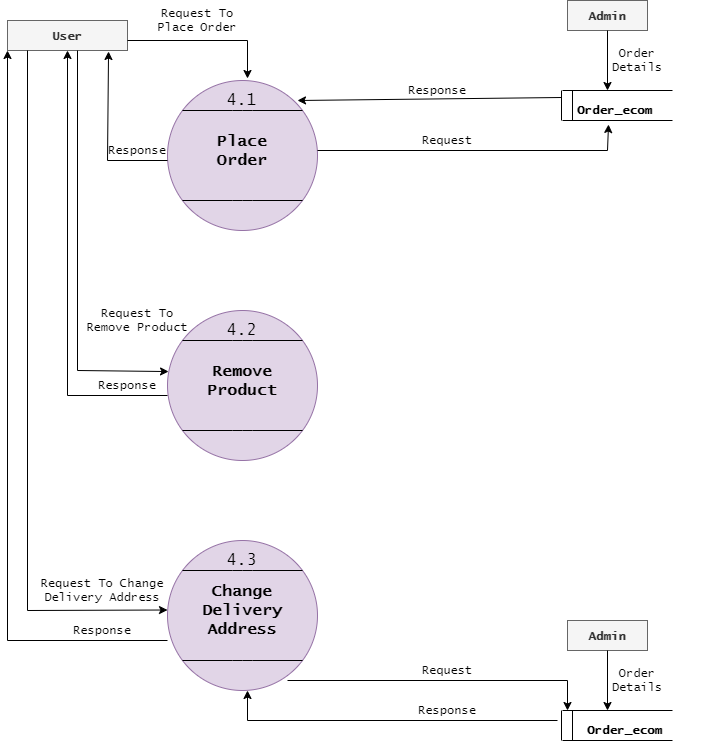

The diagram above was exported from draw.io. Its source (the exported page's mxGraphModel, read from the mxfile embedded in the PNG):
<mxGraphModel dx="862" dy="435" grid="1" gridSize="10" guides="1" tooltips="1" connect="1" arrows="1" fold="1" page="1" pageScale="1" pageWidth="827" pageHeight="1169" math="0" shadow="0">
  <root>
    <mxCell id="0" />
    <mxCell id="1" parent="0" />
    <mxCell id="mvD4y3j8GHPdeW5iFkhq-2" value="" style="ellipse;whiteSpace=wrap;html=1;aspect=fixed;fillColor=#e1d5e7;strokeColor=#9673a6;" parent="1" vertex="1">
      <mxGeometry x="200" y="120" width="150" height="150" as="geometry" />
    </mxCell>
    <mxCell id="mvD4y3j8GHPdeW5iFkhq-3" value="" style="endArrow=none;html=1;" parent="1" edge="1">
      <mxGeometry width="50" height="50" relative="1" as="geometry">
        <mxPoint x="215" y="150" as="sourcePoint" />
        <mxPoint x="335" y="150" as="targetPoint" />
        <Array as="points">
          <mxPoint x="275" y="150" />
        </Array>
      </mxGeometry>
    </mxCell>
    <mxCell id="mvD4y3j8GHPdeW5iFkhq-4" value="" style="endArrow=none;html=1;" parent="1" edge="1">
      <mxGeometry width="50" height="50" relative="1" as="geometry">
        <mxPoint x="215" y="240" as="sourcePoint" />
        <mxPoint x="335" y="240" as="targetPoint" />
        <Array as="points">
          <mxPoint x="275" y="240" />
        </Array>
      </mxGeometry>
    </mxCell>
    <mxCell id="mvD4y3j8GHPdeW5iFkhq-5" value="&lt;font style=&quot;font-size: 16px&quot;&gt;4.1&lt;/font&gt;" style="text;html=1;strokeColor=none;fillColor=none;align=center;verticalAlign=middle;whiteSpace=wrap;rounded=0;fontFamily=Lucida Console;" parent="1" vertex="1">
      <mxGeometry x="255" y="130" width="40" height="20" as="geometry" />
    </mxCell>
    <mxCell id="mvD4y3j8GHPdeW5iFkhq-6" value="Place&lt;br&gt;Order" style="text;html=1;strokeColor=none;fillColor=none;align=center;verticalAlign=middle;whiteSpace=wrap;rounded=0;fontFamily=Lucida Console;fontSize=16;fontStyle=1" parent="1" vertex="1">
      <mxGeometry x="255" y="180" width="40" height="20" as="geometry" />
    </mxCell>
    <mxCell id="mvD4y3j8GHPdeW5iFkhq-7" value="" style="ellipse;whiteSpace=wrap;html=1;aspect=fixed;fillColor=#e1d5e7;strokeColor=#9673a6;" parent="1" vertex="1">
      <mxGeometry x="200" y="350" width="150" height="150" as="geometry" />
    </mxCell>
    <mxCell id="mvD4y3j8GHPdeW5iFkhq-8" value="" style="endArrow=none;html=1;" parent="1" edge="1">
      <mxGeometry width="50" height="50" relative="1" as="geometry">
        <mxPoint x="215" y="380" as="sourcePoint" />
        <mxPoint x="335" y="380" as="targetPoint" />
        <Array as="points">
          <mxPoint x="275" y="380" />
        </Array>
      </mxGeometry>
    </mxCell>
    <mxCell id="mvD4y3j8GHPdeW5iFkhq-9" value="" style="endArrow=none;html=1;" parent="1" edge="1">
      <mxGeometry width="50" height="50" relative="1" as="geometry">
        <mxPoint x="215" y="470" as="sourcePoint" />
        <mxPoint x="335" y="470" as="targetPoint" />
        <Array as="points">
          <mxPoint x="275" y="470" />
        </Array>
      </mxGeometry>
    </mxCell>
    <mxCell id="mvD4y3j8GHPdeW5iFkhq-10" value="&lt;font style=&quot;font-size: 16px&quot;&gt;4.2&lt;/font&gt;" style="text;html=1;strokeColor=none;fillColor=none;align=center;verticalAlign=middle;whiteSpace=wrap;rounded=0;fontFamily=Lucida Console;" parent="1" vertex="1">
      <mxGeometry x="255" y="360" width="40" height="20" as="geometry" />
    </mxCell>
    <mxCell id="mvD4y3j8GHPdeW5iFkhq-11" value="Remove&lt;br&gt;Product" style="text;html=1;strokeColor=none;fillColor=none;align=center;verticalAlign=middle;whiteSpace=wrap;rounded=0;fontFamily=Lucida Console;fontSize=16;fontStyle=1" parent="1" vertex="1">
      <mxGeometry x="255" y="410" width="40" height="20" as="geometry" />
    </mxCell>
    <mxCell id="mvD4y3j8GHPdeW5iFkhq-12" value="" style="ellipse;whiteSpace=wrap;html=1;aspect=fixed;fillColor=#e1d5e7;strokeColor=#9673a6;" parent="1" vertex="1">
      <mxGeometry x="200" y="580" width="150" height="150" as="geometry" />
    </mxCell>
    <mxCell id="mvD4y3j8GHPdeW5iFkhq-13" value="" style="endArrow=none;html=1;" parent="1" edge="1">
      <mxGeometry width="50" height="50" relative="1" as="geometry">
        <mxPoint x="215" y="610" as="sourcePoint" />
        <mxPoint x="335" y="610" as="targetPoint" />
        <Array as="points">
          <mxPoint x="275" y="610" />
        </Array>
      </mxGeometry>
    </mxCell>
    <mxCell id="mvD4y3j8GHPdeW5iFkhq-14" value="" style="endArrow=none;html=1;" parent="1" edge="1">
      <mxGeometry width="50" height="50" relative="1" as="geometry">
        <mxPoint x="215" y="700" as="sourcePoint" />
        <mxPoint x="335" y="700" as="targetPoint" />
        <Array as="points">
          <mxPoint x="275" y="700" />
        </Array>
      </mxGeometry>
    </mxCell>
    <mxCell id="mvD4y3j8GHPdeW5iFkhq-15" value="&lt;font style=&quot;font-size: 16px&quot;&gt;4.3&lt;/font&gt;" style="text;html=1;strokeColor=none;fillColor=none;align=center;verticalAlign=middle;whiteSpace=wrap;rounded=0;fontFamily=Lucida Console;" parent="1" vertex="1">
      <mxGeometry x="255" y="590" width="40" height="20" as="geometry" />
    </mxCell>
    <mxCell id="mvD4y3j8GHPdeW5iFkhq-16" value="Change&lt;br&gt;Delivery&lt;br&gt;Address" style="text;html=1;strokeColor=none;fillColor=none;align=center;verticalAlign=middle;whiteSpace=wrap;rounded=0;fontFamily=Lucida Console;fontSize=16;fontStyle=1" parent="1" vertex="1">
      <mxGeometry x="255" y="640" width="40" height="20" as="geometry" />
    </mxCell>
    <mxCell id="mvD4y3j8GHPdeW5iFkhq-17" value="&lt;b&gt;&lt;font style=&quot;font-size: 12px&quot;&gt;User&lt;/font&gt;&lt;/b&gt;" style="rounded=0;whiteSpace=wrap;html=1;fontFamily=Lucida Console;fontSize=16;fillColor=#f5f5f5;strokeColor=#666666;fontColor=#333333;" parent="1" vertex="1">
      <mxGeometry x="40" y="60" width="120" height="30" as="geometry" />
    </mxCell>
    <mxCell id="mvD4y3j8GHPdeW5iFkhq-19" value="" style="endArrow=none;html=1;fontFamily=Lucida Console;fontSize=16;" parent="1" edge="1">
      <mxGeometry width="50" height="50" relative="1" as="geometry">
        <mxPoint x="160" y="80" as="sourcePoint" />
        <mxPoint x="280" y="80" as="targetPoint" />
      </mxGeometry>
    </mxCell>
    <mxCell id="mvD4y3j8GHPdeW5iFkhq-20" value="" style="endArrow=classic;html=1;fontFamily=Lucida Console;fontSize=16;" parent="1" edge="1">
      <mxGeometry width="50" height="50" relative="1" as="geometry">
        <mxPoint x="280" y="80" as="sourcePoint" />
        <mxPoint x="280" y="118" as="targetPoint" />
      </mxGeometry>
    </mxCell>
    <mxCell id="mvD4y3j8GHPdeW5iFkhq-23" value="" style="endArrow=none;html=1;fontFamily=Lucida Console;fontSize=16;" parent="1" edge="1">
      <mxGeometry width="50" height="50" relative="1" as="geometry">
        <mxPoint x="140" y="200" as="sourcePoint" />
        <mxPoint x="200" y="200" as="targetPoint" />
      </mxGeometry>
    </mxCell>
    <mxCell id="mvD4y3j8GHPdeW5iFkhq-24" value="" style="endArrow=classic;html=1;fontFamily=Lucida Console;fontSize=16;entryX=0.842;entryY=1.033;entryDx=0;entryDy=0;entryPerimeter=0;" parent="1" target="mvD4y3j8GHPdeW5iFkhq-17" edge="1">
      <mxGeometry width="50" height="50" relative="1" as="geometry">
        <mxPoint x="140" y="200" as="sourcePoint" />
        <mxPoint x="190" y="150" as="targetPoint" />
      </mxGeometry>
    </mxCell>
    <mxCell id="mvD4y3j8GHPdeW5iFkhq-25" value="Response" style="text;html=1;strokeColor=none;fillColor=none;align=center;verticalAlign=middle;whiteSpace=wrap;rounded=0;fontFamily=Lucida Console;fontSize=12;" parent="1" vertex="1">
      <mxGeometry x="150" y="180" width="40" height="20" as="geometry" />
    </mxCell>
    <mxCell id="mvD4y3j8GHPdeW5iFkhq-26" value="Request To&lt;br&gt;Place Order" style="text;html=1;strokeColor=none;fillColor=none;align=center;verticalAlign=middle;whiteSpace=wrap;rounded=0;fontFamily=Lucida Console;fontSize=12;" parent="1" vertex="1">
      <mxGeometry x="160" y="40" width="140" height="40" as="geometry" />
    </mxCell>
    <mxCell id="mvD4y3j8GHPdeW5iFkhq-42" value="&lt;b&gt;&lt;font style=&quot;font-size: 12px&quot;&gt;Admin&lt;/font&gt;&lt;/b&gt;" style="rounded=0;whiteSpace=wrap;html=1;fontFamily=Lucida Console;fontSize=16;fillColor=#f5f5f5;strokeColor=#666666;fontColor=#333333;" parent="1" vertex="1">
      <mxGeometry x="600" y="40" width="80" height="30" as="geometry" />
    </mxCell>
    <mxCell id="mvD4y3j8GHPdeW5iFkhq-43" value="" style="endArrow=none;html=1;fontFamily=Lucida Console;fontSize=12;" parent="1" edge="1">
      <mxGeometry width="50" height="50" relative="1" as="geometry">
        <mxPoint x="595" y="130" as="sourcePoint" />
        <mxPoint x="705" y="130" as="targetPoint" />
      </mxGeometry>
    </mxCell>
    <mxCell id="mvD4y3j8GHPdeW5iFkhq-44" value="" style="endArrow=none;html=1;fontFamily=Lucida Console;fontSize=12;" parent="1" edge="1">
      <mxGeometry width="50" height="50" relative="1" as="geometry">
        <mxPoint x="595" y="160" as="sourcePoint" />
        <mxPoint x="705" y="160" as="targetPoint" />
      </mxGeometry>
    </mxCell>
    <mxCell id="mvD4y3j8GHPdeW5iFkhq-45" value="" style="endArrow=none;html=1;fontFamily=Lucida Console;fontSize=12;" parent="1" edge="1">
      <mxGeometry width="50" height="50" relative="1" as="geometry">
        <mxPoint x="594" y="160" as="sourcePoint" />
        <mxPoint x="594" y="130" as="targetPoint" />
      </mxGeometry>
    </mxCell>
    <mxCell id="mvD4y3j8GHPdeW5iFkhq-46" value="" style="endArrow=none;html=1;fontFamily=Lucida Console;fontSize=12;" parent="1" edge="1">
      <mxGeometry width="50" height="50" relative="1" as="geometry">
        <mxPoint x="605" y="160" as="sourcePoint" />
        <mxPoint x="605" y="130" as="targetPoint" />
      </mxGeometry>
    </mxCell>
    <mxCell id="mvD4y3j8GHPdeW5iFkhq-47" value="&lt;b&gt;Order_ecom&lt;/b&gt;" style="text;html=1;strokeColor=none;fillColor=none;align=center;verticalAlign=middle;whiteSpace=wrap;rounded=0;fontFamily=Lucida Console;fontSize=12;" parent="1" vertex="1">
      <mxGeometry x="560" y="140" width="175" height="20" as="geometry" />
    </mxCell>
    <mxCell id="mvD4y3j8GHPdeW5iFkhq-48" value="" style="endArrow=classic;html=1;fontFamily=Lucida Console;fontSize=12;exitX=0.194;exitY=-0.15;exitDx=0;exitDy=0;exitPerimeter=0;" parent="1" source="mvD4y3j8GHPdeW5iFkhq-47" edge="1">
      <mxGeometry width="50" height="50" relative="1" as="geometry">
        <mxPoint x="570" y="137" as="sourcePoint" />
        <mxPoint x="330" y="140" as="targetPoint" />
      </mxGeometry>
    </mxCell>
    <mxCell id="mvD4y3j8GHPdeW5iFkhq-49" value="" style="endArrow=none;html=1;fontFamily=Lucida Console;fontSize=12;" parent="1" edge="1">
      <mxGeometry width="50" height="50" relative="1" as="geometry">
        <mxPoint x="350" y="190" as="sourcePoint" />
        <mxPoint x="640" y="190" as="targetPoint" />
      </mxGeometry>
    </mxCell>
    <mxCell id="mvD4y3j8GHPdeW5iFkhq-50" value="" style="endArrow=classic;html=1;fontFamily=Lucida Console;fontSize=12;" parent="1" edge="1">
      <mxGeometry width="50" height="50" relative="1" as="geometry">
        <mxPoint x="640" y="70" as="sourcePoint" />
        <mxPoint x="640" y="130" as="targetPoint" />
      </mxGeometry>
    </mxCell>
    <mxCell id="mvD4y3j8GHPdeW5iFkhq-51" value="" style="endArrow=classic;html=1;fontFamily=Lucida Console;fontSize=12;entryX=0.463;entryY=1.2;entryDx=0;entryDy=0;entryPerimeter=0;" parent="1" target="mvD4y3j8GHPdeW5iFkhq-47" edge="1">
      <mxGeometry width="50" height="50" relative="1" as="geometry">
        <mxPoint x="640" y="190" as="sourcePoint" />
        <mxPoint x="690" y="140" as="targetPoint" />
      </mxGeometry>
    </mxCell>
    <mxCell id="mvD4y3j8GHPdeW5iFkhq-52" value="Request" style="text;html=1;strokeColor=none;fillColor=none;align=center;verticalAlign=middle;whiteSpace=wrap;rounded=0;fontFamily=Lucida Console;fontSize=12;" parent="1" vertex="1">
      <mxGeometry x="460" y="170" width="40" height="20" as="geometry" />
    </mxCell>
    <mxCell id="mvD4y3j8GHPdeW5iFkhq-53" value="Response" style="text;html=1;strokeColor=none;fillColor=none;align=center;verticalAlign=middle;whiteSpace=wrap;rounded=0;fontFamily=Lucida Console;fontSize=12;" parent="1" vertex="1">
      <mxGeometry x="450" y="120" width="40" height="20" as="geometry" />
    </mxCell>
    <mxCell id="mvD4y3j8GHPdeW5iFkhq-54" value="Order&lt;br&gt;Details" style="text;html=1;strokeColor=none;fillColor=none;align=center;verticalAlign=middle;whiteSpace=wrap;rounded=0;fontFamily=Lucida Console;fontSize=12;" parent="1" vertex="1">
      <mxGeometry x="650" y="90" width="40" height="20" as="geometry" />
    </mxCell>
    <mxCell id="mvD4y3j8GHPdeW5iFkhq-55" value="" style="endArrow=none;html=1;fontFamily=Lucida Console;fontSize=12;" parent="1" edge="1">
      <mxGeometry width="50" height="50" relative="1" as="geometry">
        <mxPoint x="110" y="410" as="sourcePoint" />
        <mxPoint x="110" y="90" as="targetPoint" />
      </mxGeometry>
    </mxCell>
    <mxCell id="mvD4y3j8GHPdeW5iFkhq-56" value="" style="endArrow=classic;html=1;fontFamily=Lucida Console;fontSize=12;entryX=0.007;entryY=0.407;entryDx=0;entryDy=0;entryPerimeter=0;" parent="1" target="mvD4y3j8GHPdeW5iFkhq-7" edge="1">
      <mxGeometry width="50" height="50" relative="1" as="geometry">
        <mxPoint x="110" y="410" as="sourcePoint" />
        <mxPoint x="160" y="360" as="targetPoint" />
      </mxGeometry>
    </mxCell>
    <mxCell id="mvD4y3j8GHPdeW5iFkhq-57" value="Request To Remove Product&lt;br&gt;" style="text;html=1;strokeColor=none;fillColor=none;align=center;verticalAlign=middle;whiteSpace=wrap;rounded=0;fontFamily=Lucida Console;fontSize=12;" parent="1" vertex="1">
      <mxGeometry x="110" y="350" width="120" height="20" as="geometry" />
    </mxCell>
    <mxCell id="mvD4y3j8GHPdeW5iFkhq-58" value="" style="endArrow=none;html=1;fontFamily=Lucida Console;fontSize=12;" parent="1" edge="1">
      <mxGeometry width="50" height="50" relative="1" as="geometry">
        <mxPoint x="100" y="435" as="sourcePoint" />
        <mxPoint x="200" y="435" as="targetPoint" />
      </mxGeometry>
    </mxCell>
    <mxCell id="mvD4y3j8GHPdeW5iFkhq-61" value="" style="endArrow=classic;html=1;fontFamily=Lucida Console;fontSize=12;entryX=0.5;entryY=1;entryDx=0;entryDy=0;" parent="1" target="mvD4y3j8GHPdeW5iFkhq-17" edge="1">
      <mxGeometry width="50" height="50" relative="1" as="geometry">
        <mxPoint x="100" y="435" as="sourcePoint" />
        <mxPoint x="150" y="385" as="targetPoint" />
      </mxGeometry>
    </mxCell>
    <mxCell id="mvD4y3j8GHPdeW5iFkhq-62" value="Response" style="text;html=1;strokeColor=none;fillColor=none;align=center;verticalAlign=middle;whiteSpace=wrap;rounded=0;fontFamily=Lucida Console;fontSize=12;" parent="1" vertex="1">
      <mxGeometry x="140" y="415" width="40" height="20" as="geometry" />
    </mxCell>
    <mxCell id="mvD4y3j8GHPdeW5iFkhq-63" value="" style="endArrow=none;html=1;fontFamily=Lucida Console;fontSize=12;" parent="1" edge="1">
      <mxGeometry width="50" height="50" relative="1" as="geometry">
        <mxPoint x="60" y="650" as="sourcePoint" />
        <mxPoint x="60" y="90" as="targetPoint" />
      </mxGeometry>
    </mxCell>
    <mxCell id="mvD4y3j8GHPdeW5iFkhq-64" value="" style="endArrow=classic;html=1;fontFamily=Lucida Console;fontSize=12;" parent="1" edge="1">
      <mxGeometry width="50" height="50" relative="1" as="geometry">
        <mxPoint x="60" y="650" as="sourcePoint" />
        <mxPoint x="200" y="649.5" as="targetPoint" />
      </mxGeometry>
    </mxCell>
    <mxCell id="mvD4y3j8GHPdeW5iFkhq-65" value="Request To Change Delivery Address" style="text;html=1;strokeColor=none;fillColor=none;align=center;verticalAlign=middle;whiteSpace=wrap;rounded=0;fontFamily=Lucida Console;fontSize=12;" parent="1" vertex="1">
      <mxGeometry x="70" y="620" width="130" height="20" as="geometry" />
    </mxCell>
    <mxCell id="mvD4y3j8GHPdeW5iFkhq-67" value="" style="endArrow=none;html=1;fontFamily=Lucida Console;fontSize=12;" parent="1" edge="1">
      <mxGeometry width="50" height="50" relative="1" as="geometry">
        <mxPoint x="40" y="680" as="sourcePoint" />
        <mxPoint x="200" y="680" as="targetPoint" />
      </mxGeometry>
    </mxCell>
    <mxCell id="mvD4y3j8GHPdeW5iFkhq-68" value="" style="endArrow=classic;html=1;fontFamily=Lucida Console;fontSize=12;entryX=0;entryY=1;entryDx=0;entryDy=0;" parent="1" target="mvD4y3j8GHPdeW5iFkhq-17" edge="1">
      <mxGeometry width="50" height="50" relative="1" as="geometry">
        <mxPoint x="40" y="680" as="sourcePoint" />
        <mxPoint x="40" y="490" as="targetPoint" />
      </mxGeometry>
    </mxCell>
    <mxCell id="mvD4y3j8GHPdeW5iFkhq-69" value="Response" style="text;html=1;strokeColor=none;fillColor=none;align=center;verticalAlign=middle;whiteSpace=wrap;rounded=0;fontFamily=Lucida Console;fontSize=12;" parent="1" vertex="1">
      <mxGeometry x="115" y="660" width="40" height="20" as="geometry" />
    </mxCell>
    <mxCell id="mvD4y3j8GHPdeW5iFkhq-70" value="&lt;b&gt;&lt;font style=&quot;font-size: 12px&quot;&gt;Admin&lt;/font&gt;&lt;/b&gt;" style="rounded=0;whiteSpace=wrap;html=1;fontFamily=Lucida Console;fontSize=16;fillColor=#f5f5f5;strokeColor=#666666;fontColor=#333333;" parent="1" vertex="1">
      <mxGeometry x="600" y="660" width="80" height="30" as="geometry" />
    </mxCell>
    <mxCell id="mvD4y3j8GHPdeW5iFkhq-71" value="" style="endArrow=none;html=1;fontFamily=Lucida Console;fontSize=12;" parent="1" edge="1">
      <mxGeometry width="50" height="50" relative="1" as="geometry">
        <mxPoint x="595" y="750" as="sourcePoint" />
        <mxPoint x="705" y="750" as="targetPoint" />
      </mxGeometry>
    </mxCell>
    <mxCell id="mvD4y3j8GHPdeW5iFkhq-72" value="" style="endArrow=none;html=1;fontFamily=Lucida Console;fontSize=12;" parent="1" edge="1">
      <mxGeometry width="50" height="50" relative="1" as="geometry">
        <mxPoint x="595" y="780" as="sourcePoint" />
        <mxPoint x="705" y="780" as="targetPoint" />
      </mxGeometry>
    </mxCell>
    <mxCell id="mvD4y3j8GHPdeW5iFkhq-73" value="" style="endArrow=none;html=1;fontFamily=Lucida Console;fontSize=12;" parent="1" edge="1">
      <mxGeometry width="50" height="50" relative="1" as="geometry">
        <mxPoint x="594" y="780" as="sourcePoint" />
        <mxPoint x="594" y="750" as="targetPoint" />
      </mxGeometry>
    </mxCell>
    <mxCell id="mvD4y3j8GHPdeW5iFkhq-74" value="" style="endArrow=none;html=1;fontFamily=Lucida Console;fontSize=12;" parent="1" edge="1">
      <mxGeometry width="50" height="50" relative="1" as="geometry">
        <mxPoint x="605" y="780" as="sourcePoint" />
        <mxPoint x="605" y="750" as="targetPoint" />
      </mxGeometry>
    </mxCell>
    <mxCell id="mvD4y3j8GHPdeW5iFkhq-75" value="&lt;b&gt;Order_ecom&lt;/b&gt;" style="text;html=1;strokeColor=none;fillColor=none;align=center;verticalAlign=middle;whiteSpace=wrap;rounded=0;fontFamily=Lucida Console;fontSize=12;" parent="1" vertex="1">
      <mxGeometry x="570" y="760" width="175" height="20" as="geometry" />
    </mxCell>
    <mxCell id="mvD4y3j8GHPdeW5iFkhq-76" value="" style="endArrow=classic;html=1;fontFamily=Lucida Console;fontSize=12;" parent="1" edge="1">
      <mxGeometry width="50" height="50" relative="1" as="geometry">
        <mxPoint x="640" y="690" as="sourcePoint" />
        <mxPoint x="640" y="750" as="targetPoint" />
      </mxGeometry>
    </mxCell>
    <mxCell id="mvD4y3j8GHPdeW5iFkhq-77" value="Order&lt;br&gt;Details" style="text;html=1;strokeColor=none;fillColor=none;align=center;verticalAlign=middle;whiteSpace=wrap;rounded=0;fontFamily=Lucida Console;fontSize=12;" parent="1" vertex="1">
      <mxGeometry x="650" y="710" width="40" height="20" as="geometry" />
    </mxCell>
    <mxCell id="mvD4y3j8GHPdeW5iFkhq-78" value="" style="endArrow=none;html=1;fontFamily=Lucida Console;fontSize=12;" parent="1" edge="1">
      <mxGeometry width="50" height="50" relative="1" as="geometry">
        <mxPoint x="320" y="720" as="sourcePoint" />
        <mxPoint x="600" y="720" as="targetPoint" />
      </mxGeometry>
    </mxCell>
    <mxCell id="mvD4y3j8GHPdeW5iFkhq-79" value="" style="endArrow=classic;html=1;fontFamily=Lucida Console;fontSize=12;" parent="1" edge="1">
      <mxGeometry width="50" height="50" relative="1" as="geometry">
        <mxPoint x="600" y="720" as="sourcePoint" />
        <mxPoint x="600" y="750" as="targetPoint" />
      </mxGeometry>
    </mxCell>
    <mxCell id="mvD4y3j8GHPdeW5iFkhq-80" value="" style="endArrow=none;html=1;fontFamily=Lucida Console;fontSize=12;" parent="1" edge="1">
      <mxGeometry width="50" height="50" relative="1" as="geometry">
        <mxPoint x="280" y="760" as="sourcePoint" />
        <mxPoint x="590" y="760" as="targetPoint" />
      </mxGeometry>
    </mxCell>
    <mxCell id="mvD4y3j8GHPdeW5iFkhq-81" value="" style="endArrow=classic;html=1;fontFamily=Lucida Console;fontSize=12;" parent="1" edge="1">
      <mxGeometry width="50" height="50" relative="1" as="geometry">
        <mxPoint x="280" y="760" as="sourcePoint" />
        <mxPoint x="280" y="730" as="targetPoint" />
      </mxGeometry>
    </mxCell>
    <mxCell id="mvD4y3j8GHPdeW5iFkhq-82" value="Request" style="text;html=1;strokeColor=none;fillColor=none;align=center;verticalAlign=middle;whiteSpace=wrap;rounded=0;fontFamily=Lucida Console;fontSize=12;" parent="1" vertex="1">
      <mxGeometry x="460" y="700" width="40" height="20" as="geometry" />
    </mxCell>
    <mxCell id="mvD4y3j8GHPdeW5iFkhq-83" value="Response" style="text;html=1;strokeColor=none;fillColor=none;align=center;verticalAlign=middle;whiteSpace=wrap;rounded=0;fontFamily=Lucida Console;fontSize=12;" parent="1" vertex="1">
      <mxGeometry x="460" y="740" width="40" height="20" as="geometry" />
    </mxCell>
  </root>
</mxGraphModel>